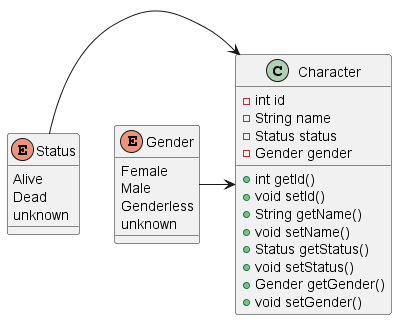

The diagram above was rendered by PlantUML. Its source (embedded in the PNG):
@startuml

enum Status {
    Alive
    Dead
    unknown
}

enum Gender {
    Female
    Male
    Genderless
    unknown
}

class Character {
    - int id
    - String name
    - Status status
    - Gender gender
    + int getId()
    + void setId()
    + String getName()
    + void setName()
    + Status getStatus()
    + void setStatus()
    + Gender getGender()
    + void setGender()
}

Status -> Character
Gender -> Character

@enduml